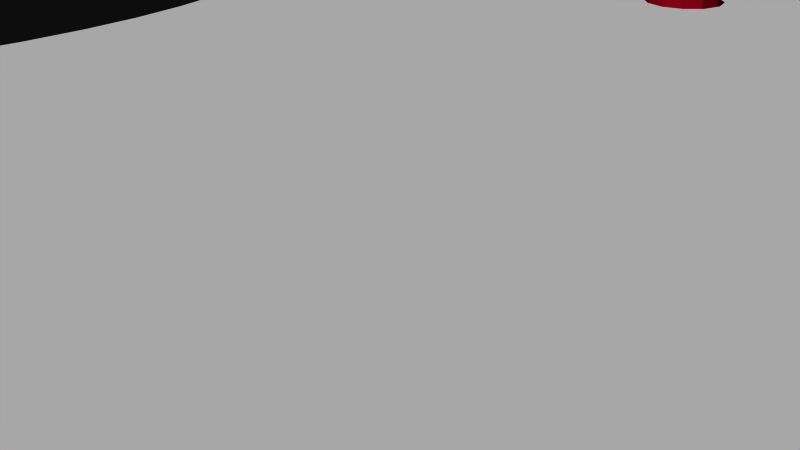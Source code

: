 # Source: 10495.blend  (saved by Blender 2.72.0; exported with 4.5.12 LTS)
import bpy
from mathutils import Matrix  # noqa: F401  (used for matrix-valued properties, if any)

bpy.ops.wm.read_factory_settings(use_empty=True)
scene = bpy.context.scene
scene.name = 'Scene'

# ---- collections
col_collection_1 = bpy.data.collections.new('Collection 1'); scene.collection.children.link(col_collection_1)

# ---- materials (node trees are filled in below, after node groups)
mat_board = bpy.data.materials.new('board')
mat_board.alpha_threshold = 0.0
mat_board.use_transparent_shadow = False
mat_board.diffuse_color = (0.5961, 0.01569, 0.1098, 1.0)
mat_board.specular_color = (0.5961, 0.01569, 0.1098)
mat_board.roughness = 0.5
mat_tsilk = bpy.data.materials.new('tsilk')
mat_tsilk.alpha_threshold = 0.0
mat_tsilk.use_transparent_shadow = False
mat_tsilk.diffuse_color = (1.0, 1.0, 1.0, 1.0)
mat_tsilk.specular_color = (0.5961, 0.01569, 0.1098)
mat_tsilk.roughness = 0.5
mat_bsilk = bpy.data.materials.new('bsilk')
mat_bsilk.alpha_threshold = 0.0
mat_bsilk.use_transparent_shadow = False
mat_bsilk.diffuse_color = (1.0, 1.0, 1.0, 1.0)
mat_bsilk.specular_color = (0.5961, 0.01569, 0.1098)
mat_bsilk.roughness = 0.5

# ---- material node trees

# ---- world
world_world = bpy.data.worlds.new('World'); scene.world = world_world
world_world.color = (0.05088, 0.05088, 0.05088)
world_world.use_sun_shadow = False
world_world.sun_shadow_jitter_overblur = 0.0
world_world.cycles.sampling_method = 'MANUAL'
world_world.cycles.sample_map_resolution = 256

# ---- cameras
cam_camera = bpy.data.cameras.new('Camera')
cam_camera.clip_end = 100.0
cam_camera.lens = 35.0
cam_camera.sensor_width = 32.0
cam_camera.sensor_height = 18.0
cam_camera.ortho_scale = 7.314
cam_camera.dof.focus_distance = 0.0
cam_camera.dof.aperture_fstop = 128.0

# ---- meshes
me_24_5mm_coin_cell_breakout_v11 = bpy.data.meshes.new('24.5Mm-Coin-Cell-Breakout-V11')
me_24_5mm_coin_cell_breakout_v11.from_pydata([(12.57, 1.27, 0.8), (12.5, 1.016, -0.8), (12.5, 1.016, 0.8), (12.57, 1.27, -0.8), (12.32, 0.8301, -0.8), (12.32, 0.8301, 0.8), (12.32, 1.71, 0.8), (12.06, 1.778, -0.8), (12.32, 1.71, -0.8), (12.06, 1.778, 0.8), (12.06, 0.762, 0.8), (12.06, 0.762, -0.8), (11.81, 0.8301, 0.8), (11.81, 0.8301, -0.8), (11.63, 1.016, -0.8), (11.63, 1.016, 0.8), (11.56, 1.27, -0.8), (11.56, 1.27, 0.8), (11.81, 1.71, -0.8), (11.81, 1.71, 0.8), (11.63, 1.524, -0.8), (11.63, 1.524, 0.8), (12.5, 1.524, -0.8), (12.5, 1.524, 0.8), (12.5, -1.016, 0.8), (12.57, -1.27, -0.8), (12.57, -1.27, 0.8), (12.5, -1.016, -0.8), (12.32, -0.8301, 0.8), (12.32, -0.8301, -0.8), (10.79, 11.05, 0.8), (11.62, 11.27, 0.8), (11.56, -1.27, 0.8), (12.22, 11.87, 0.8), (12.45, 12.7, 0.8), (-13.34, -15.24, 0.8), (-3.639, -13.5, 0.8), (-3.175, -13.63, 0.8), (13.34, -15.24, 0.8), (-13.33, -8.778, 0.8), (-13.31, -8.555, 0.8), (-13.27, -8.335, 0.8), (-13.24, -8.227, 0.8), (-13.2, -8.121, 0.8), (-13.09, -7.863, 0.8), (-12.02, -5.848, 0.8), (-3.978, -13.16, 0.8), (-11.53, -4.601, 0.8), (-11.02, -2.661, 0.8), (-10.84, -1.336, 0.8), (-10.78, 0.0, 0.8), (-4.102, -12.7, 0.8), (-2.712, -13.5, 0.8), (-2.372, -13.16, 0.8), (-2.248, -12.7, 0.8), (9.97, -14.13, 0.8), (9.365, -13.53, 0.8), (-2.248, 12.7, 0.8), (9.144, -12.7, 0.8), (10.79, -14.35, 0.8), (11.62, -14.13, 0.8), (12.22, -13.53, 0.8), (12.45, -12.7, 0.8), (12.5, -1.524, 0.8), (-13.34, 15.24, 0.8), (-3.639, 13.5, 0.8), (-3.175, 13.63, 0.8), (13.34, 15.24, 0.8), (-13.33, 8.778, 0.8), (-13.31, 8.555, 0.8), (-13.27, 8.335, 0.8), (-13.25, 8.281, 0.8), (-13.2, 8.121, 0.8), (-13.09, 7.863, 0.8), (-12.3, 6.453, 0.8), (-3.978, 13.16, 0.8), (-11.76, 5.23, 0.8), (-11.33, 3.962, 0.8), (-11.02, 2.661, 0.8), (-10.84, 1.336, 0.8), (-4.102, 12.7, 0.8), (-2.712, 13.5, 0.8), (-2.372, 13.16, 0.8), (9.97, 14.13, 0.8), (9.365, 13.53, 0.8), (9.144, 12.7, 0.8), (10.79, 14.35, 0.8), (11.62, 14.13, 0.8), (12.22, 13.53, 0.8), (11.63, -1.016, 0.8), (11.81, -0.8301, 0.8), (12.06, -0.762, 0.8), (9.365, -11.87, 0.8), (9.365, 11.87, 0.8), (9.97, -11.27, 0.8), (9.97, 11.27, 0.8), (10.79, -11.05, 0.8), (11.62, -11.27, 0.8), (11.63, -1.524, 0.8), (12.22, -11.87, 0.8), (11.81, -1.71, 0.8), (12.06, -1.778, 0.8), (12.32, -1.71, 0.8), (-3.978, -12.24, 0.8), (-3.978, 12.24, 0.8), (-3.639, 11.9, 0.8), (-3.639, -11.9, 0.8), (-3.175, -11.77, 0.8), (-3.175, 11.77, 0.8), (-2.712, -11.9, 0.8), (-2.712, 11.9, 0.8), (-2.372, -12.24, 0.8), (-2.372, 12.24, 0.8), (11.81, -0.8301, -0.8), (12.06, -0.762, -0.8), (12.5, -1.524, -0.8), (12.32, -1.71, -0.8), (12.06, -1.778, -0.8), (11.81, -1.71, -0.8), (11.63, -1.524, -0.8), (11.56, -1.27, -0.8), (11.63, -1.016, -0.8), (-4.102, -12.7, -0.8), (-3.978, -13.16, -0.8), (-3.978, -12.24, -0.8), (-3.639, -11.9, -0.8), (-3.175, -11.77, -0.8), (-2.712, -11.9, -0.8), (-2.372, -12.24, -0.8), (-2.248, -12.7, -0.8), (-3.639, -13.5, -0.8), (-2.248, 12.7, -0.8), (-2.372, 13.16, -0.8), (-2.372, 12.24, -0.8), (-2.372, -13.16, -0.8), (-2.712, 11.9, -0.8), (-3.175, 11.77, -0.8), (-2.712, -13.5, -0.8), (-3.175, -13.63, -0.8), (-3.639, 11.9, -0.8), (-3.978, 12.24, -0.8), (-2.712, 13.5, -0.8), (-4.102, 12.7, -0.8), (-3.978, 13.16, -0.8), (-3.175, 13.63, -0.8), (-3.639, 13.5, -0.8), (13.34, 15.24, -0.8), (-13.34, 15.24, -0.8), (10.79, -11.05, -0.8), (11.62, -11.27, -0.8), (12.22, -11.87, -0.8), (12.45, -12.7, -0.8), (-13.33, 8.778, -0.8), (-13.31, 8.555, -0.8), (-13.27, 8.335, -0.8), (-13.24, 8.227, -0.8), (-13.2, 8.121, -0.8), (-13.09, 7.863, -0.8), (-12.3, 6.453, -0.8), (-11.76, 5.23, -0.8), (-11.33, 3.962, -0.8), (-11.02, 2.661, -0.8), (-10.84, 1.336, -0.8), (-10.78, 0.0, -0.8), (9.97, 14.13, -0.8), (9.365, 13.53, -0.8), (9.144, 12.7, -0.8), (10.79, 14.35, -0.8), (11.62, 14.13, -0.8), (12.22, 13.53, -0.8), (12.45, 12.7, -0.8), (-13.34, -15.24, -0.8), (13.34, -15.24, -0.8), (-13.33, -8.778, -0.8), (-13.31, -8.555, -0.8), (-13.27, -8.335, -0.8), (-13.25, -8.281, -0.8), (-13.2, -8.121, -0.8), (-13.09, -7.863, -0.8), (-12.02, -5.848, -0.8), (-11.53, -4.601, -0.8), (-11.02, -2.661, -0.8), (-10.84, -1.336, -0.8), (9.97, -14.13, -0.8), (9.365, -13.53, -0.8), (9.144, -12.7, -0.8), (10.79, -14.35, -0.8), (11.62, -14.13, -0.8), (12.22, -13.53, -0.8), (9.365, 11.87, -0.8), (9.365, -11.87, -0.8), (9.97, 11.27, -0.8), (9.97, -11.27, -0.8), (10.79, 11.05, -0.8), (11.62, 11.27, -0.8), (12.22, 11.87, -0.8)], [], [(99, 97, 149, 150), (70, 154, 155, 156, 72, 71), (153, 69, 68, 152), (157, 73, 72, 156), (37, 52, 137, 138), (28, 24, 26, 63, 38, 67, 0, 2, 5, 10, 12, 15, 17, 31, 30, 97, 99, 101, 100, 98, 32, 89, 90, 91), (87, 86, 167, 168), (46, 36, 130, 123), (12, 10, 11, 13), (0, 3, 1, 2), (118, 117, 150, 149, 148, 16, 14, 13, 11, 114, 113, 121, 120, 119), (33, 31, 17, 21, 19, 9, 6, 23, 0, 67, 64, 68, 69, 70, 71, 65, 66, 81, 82, 57, 112, 110, 108, 105, 104, 80, 51, 103, 106, 107, 109, 111, 54, 53, 52, 37, 36, 42, 41, 40, 39, 35, 38, 63, 102, 101, 99, 62, 61, 60, 59, 55, 56, 58, 92, 94, 96, 97, 30, 95, 93, 85, 84, 83, 86, 87, 88, 34), (101, 102, 116, 117), (172, 25, 27, 29, 114, 11, 4, 1, 3, 22, 8, 7, 18, 20, 16, 148, 194, 195, 170, 169, 168, 146), (109, 107, 126, 127), (72, 73, 74, 76, 77, 78, 79, 50, 49, 48, 47, 45, 44, 43, 42, 36, 46, 51, 80, 75, 65, 71), (124, 103, 51, 122), (143, 75, 80, 142), (56, 55, 183, 184), (53, 134, 137, 52), (95, 30, 193, 191), (107, 106, 125, 126), (167, 164, 165, 166, 189, 191, 193, 194, 148, 192, 190, 185, 184, 183, 186, 187, 188, 151, 150, 117, 116, 115, 25, 172, 171, 173, 174, 175, 176, 130, 138, 137, 134, 129, 128, 127, 126, 136, 135, 133, 131, 132, 141, 144, 145, 155, 154, 153, 152, 147, 146, 168), (122, 51, 46, 123), (113, 90, 89, 121), (120, 32, 98, 119), (94, 92, 190, 192), (82, 132, 131, 57), (161, 78, 77, 160), (59, 60, 187, 186), (6, 9, 7, 8), (28, 29, 27, 24), (112, 133, 135, 110), (35, 39, 173, 171), (108, 110, 135, 136), (178, 177, 43, 44), (54, 129, 134, 53), (9, 19, 18, 7), (181, 180, 47, 48), (179, 178, 44, 45), (36, 37, 138, 130), (145, 65, 75, 143), (91, 90, 113, 114), (6, 8, 22, 23), (60, 61, 188, 187), (34, 170, 195, 33), (163, 182, 49, 50), (64, 147, 152, 68), (57, 131, 133, 112), (165, 84, 85, 166), (14, 15, 12, 13), (30, 31, 194, 193), (146, 67, 38, 172), (189, 93, 95, 191), (97, 96, 148, 149), (105, 108, 136, 139), (139, 136, 126, 125, 124, 122, 123, 130, 176, 177, 178, 179, 180, 181, 182, 163, 162, 161, 160, 159, 158, 157, 156, 155, 145, 143, 142, 140), (111, 128, 129, 54), (157, 158, 74, 73), (119, 98, 100, 118), (76, 159, 160, 77), (69, 153, 154, 70), (99, 150, 151, 62), (125, 106, 103, 124), (74, 158, 159, 76), (2, 1, 4, 5), (79, 162, 163, 50), (86, 83, 164, 167), (176, 175, 41, 42, 43, 177), (23, 22, 3, 0), (88, 169, 170, 34), (104, 105, 139, 140), (63, 115, 116, 102), (82, 81, 141, 132), (100, 101, 117, 118), (20, 21, 17, 16), (62, 151, 188, 61), (96, 94, 192, 148), (33, 195, 194, 31), (121, 89, 32, 120), (49, 182, 181, 48), (166, 85, 93, 189), (24, 27, 25, 26), (26, 25, 115, 63), (81, 66, 144, 141), (10, 5, 4, 11), (185, 58, 56, 184), (55, 59, 186, 183), (66, 65, 145, 144), (111, 109, 127, 128), (142, 80, 104, 140), (16, 17, 15, 14), (190, 92, 58, 185), (174, 40, 41, 175), (64, 67, 146, 147), (78, 161, 162, 79), (28, 91, 114, 29), (87, 168, 169, 88), (164, 83, 84, 165), (38, 35, 171, 172), (180, 179, 45, 47), (174, 173, 39, 40), (18, 19, 21, 20)])
me_24_5mm_coin_cell_breakout_v11.polygons.foreach_set('material_index', [0, 0, 0, 0, 0, 1, 0, 0, 0, 0, 2, 1, 0, 2, 0, 1, 0, 0, 0, 0, 0, 0, 2, 0, 0, 0, 0, 0, 0, 0, 0, 0, 0, 0, 0, 0, 0, 0, 0, 0, 0, 0, 0, 0, 0, 0, 0, 0, 0, 0, 0, 0, 0, 0, 0, 0, 2, 0, 0, 0, 0, 0, 0, 0, 0, 0, 0, 0, 0, 0, 0, 0, 0, 0, 0, 0, 0, 0, 0, 0, 0, 0, 0, 0, 0, 0, 0, 0, 0, 0, 0, 0, 0, 0, 0, 0, 0, 0, 0, 0, 0, 0, 0])
_uv = me_24_5mm_coin_cell_breakout_v11.uv_layers.new(name='UVMap')
_uv.uv.foreach_set('vector', [0.0, 0.0, 1.0, 0.0, 1.0, 1.0, 0.0, 1.0, 0.5, 1.0, 0.933, 0.75, 0.933, 0.25, 0.5, 0.0, 0.06699, 0.25, 0.06699, 0.75, 0.0, 0.0, 1.0, 0.0, 1.0, 1.0, 0.0, 1.0, 0.0, 0.0, 1.0, 0.0, 1.0, 1.0, 0.0, 1.0, 0.0, 0.0, 1.0, 0.0, 1.0, 1.0, 0.0, 1.0, 0.9619, 0.4728, 0.9689, 0.4667, 0.9714, 0.4583, 0.9689, 0.45, 1.0, 1.043e-07, 1.0, 1.0, 0.9714, 0.5417, 0.9689, 0.5333, 0.9619, 0.5272, 0.9524, 0.525, 0.9429, 0.5272, 0.9359, 0.5333, 0.9333, 0.5417, 0.9357, 0.8698, 0.9048, 0.8625, 0.9357, 0.1302, 0.9584, 0.1104, 0.9524, 0.4417, 0.9429, 0.4439, 0.9359, 0.45, 0.9333, 0.4583, 0.9359, 0.4667, 0.9429, 0.4728, 0.9524, 0.475, 0.0, 0.0, 1.0, 0.0, 1.0, 1.0, 0.0, 1.0, 0.0, 0.0, 1.0, 0.0, 1.0, 1.0, 0.0, 1.0, 0.0, 0.0, 1.0, 0.0, 1.0, 1.0, 0.0, 1.0, 0.0, 0.0, 1.0, 0.0, 1.0, 1.0, 0.0, 1.0, 0.05714, 0.4439, 0.04762, 0.4417, 0.04163, 0.1104, 0.06429, 0.1302, 0.09524, 0.1375, 0.06667, 0.5417, 0.06411, 0.5333, 0.05714, 0.5272, 0.04762, 0.525, 0.04762, 0.475, 0.05714, 0.4728, 0.06411, 0.4667, 0.06667, 0.4583, 0.06411, 0.45, 0.9584, 0.8896, 0.9357, 0.8698, 0.9333, 0.5417, 0.9359, 0.55, 0.9429, 0.5561, 0.9524, 0.5583, 0.9619, 0.5561, 0.9689, 0.55, 0.9714, 0.5417, 1.0, 1.0, 5.96e-08, 1.0, 0.0001022, 0.788, 0.0009171, 0.7807, 0.002539, 0.7735, 0.003069, 0.7717, 0.3636, 0.943, 0.381, 0.9471, 0.3983, 0.943, 0.4111, 0.9319, 0.4157, 0.9167, 0.4111, 0.9015, 0.3983, 0.8903, 0.381, 0.8863, 0.3636, 0.8903, 0.3509, 0.9015, 0.3462, 0.9167, 0.3462, 0.08333, 0.3509, 0.09854, 0.3636, 0.1097, 0.381, 0.1137, 0.3983, 0.1097, 0.4111, 0.09854, 0.4157, 0.08333, 0.4111, 0.06813, 0.3983, 0.05699, 0.381, 0.05292, 0.3636, 0.05699, 0.003648, 0.2301, 0.002539, 0.2265, 0.000917, 0.2193, 0.000102, 0.212, 5.96e-08, 0.0, 1.0, 1.043e-07, 0.9689, 0.45, 0.9619, 0.4439, 0.9524, 0.4417, 0.9584, 0.1104, 0.9667, 0.08333, 0.9584, 0.05625, 0.9357, 0.03642, 0.9048, 0.02917, 0.8738, 0.03642, 0.8512, 0.05625, 0.8429, 0.08333, 0.8512, 0.1104, 0.8738, 0.1302, 0.9048, 0.1375, 0.9357, 0.1302, 0.9048, 0.8625, 0.8738, 0.8698, 0.8512, 0.8896, 0.8429, 0.9167, 0.8512, 0.9437, 0.8738, 0.9636, 0.9048, 0.9708, 0.9357, 0.9636, 0.9584, 0.9437, 0.9667, 0.9167, 0.0, 0.0, 1.0, 0.0, 1.0, 1.0, 0.0, 1.0, 5.96e-08, 1.043e-07, 0.02857, 0.4583, 0.03112, 0.4667, 0.0381, 0.4728, 0.04762, 0.475, 0.04762, 0.525, 0.0381, 0.5272, 0.03112, 0.5333, 0.02857, 0.5417, 0.03112, 0.55, 0.0381, 0.5561, 0.04762, 0.5583, 0.05714, 0.5561, 0.06411, 0.55, 0.06667, 0.5417, 0.09524, 0.1375, 0.06429, 0.8698, 0.04163, 0.8896, 0.03333, 0.9167, 0.04163, 0.9437, 0.06429, 0.9636, 2.384e-07, 1.0, 0.0, 0.0, 1.0, 0.0, 1.0, 1.0, 0.0, 1.0, 0.004953, 0.7664, 0.009049, 0.758, 0.03878, 0.7117, 0.05911, 0.6716, 0.07511, 0.63, 0.08664, 0.5873, 0.0936, 0.5438, 0.09592, 0.5, 0.0936, 0.4562, 0.08664, 0.4127, 0.06767, 0.349, 0.04948, 0.3081, 0.009049, 0.242, 0.004953, 0.2336, 0.003648, 0.2301, 0.3636, 0.05699, 0.3509, 0.06813, 0.3462, 0.08333, 0.3462, 0.9167, 0.3509, 0.9319, 0.3636, 0.943, 0.003069, 0.7717, 0.0, 0.0, 1.0, 0.0, 1.0, 1.0, 0.0, 1.0, 0.0, 0.0, 1.0, 0.0, 1.0, 1.0, 0.0, 1.0, 0.0, 0.0, 1.0, 0.0, 1.0, 1.0, 0.0, 1.0, 0.0, 0.0, 1.0, 0.0, 1.0, 1.0, 0.0, 1.0, 0.0, 0.0, 1.0, 0.0, 1.0, 1.0, 0.0, 1.0, 0.0, 0.0, 1.0, 0.0, 1.0, 1.0, 0.0, 1.0, 0.09524, 0.9708, 0.1262, 0.9636, 0.1488, 0.9437, 0.1571, 0.9167, 0.1488, 0.8896, 0.1262, 0.8698, 0.09524, 0.8625, 0.06429, 0.8698, 0.09524, 0.1375, 0.1262, 0.1302, 0.1488, 0.1104, 0.1571, 0.08333, 0.1488, 0.05625, 0.1262, 0.03642, 0.09524, 0.02917, 0.06429, 0.03642, 0.04163, 0.05625, 0.03333, 0.08333, 0.04163, 0.1104, 0.04762, 0.4417, 0.0381, 0.4439, 0.03112, 0.45, 0.02857, 0.4583, 5.96e-08, 1.043e-07, 1.0, 1.043e-07, 0.9999, 0.212, 0.9991, 0.2193, 0.9975, 0.2265, 0.9969, 0.2283, 0.6364, 0.05699, 0.619, 0.05292, 0.6017, 0.05699, 0.5889, 0.06813, 0.5843, 0.08333, 0.5889, 0.09854, 0.6017, 0.1097, 0.619, 0.1137, 0.619, 0.8863, 0.6017, 0.8903, 0.5889, 0.9015, 0.5843, 0.9167, 0.5889, 0.9319, 0.6017, 0.943, 0.619, 0.9471, 0.6364, 0.943, 0.9964, 0.7699, 0.9975, 0.7735, 0.9991, 0.7807, 0.9999, 0.788, 1.0, 1.0, 2.384e-07, 1.0, 0.06429, 0.9636, 0.0, 0.0, 1.0, 0.0, 1.0, 1.0, 0.0, 1.0, 0.0, 0.0, 1.0, 0.0, 1.0, 1.0, 0.0, 1.0, 0.0, 0.0, 1.0, 0.0, 1.0, 1.0, 0.0, 1.0, 0.0, 0.0, 1.0, 0.0, 1.0, 1.0, 0.0, 1.0, 0.0, 0.0, 1.0, 0.0, 1.0, 1.0, 0.0, 1.0, 0.0, 0.0, 1.0, 0.0, 1.0, 1.0, 0.0, 1.0, 0.0, 0.0, 1.0, 0.0, 1.0, 1.0, 0.0, 1.0, 0.0, 0.0, 1.0, 0.0, 1.0, 1.0, 0.0, 1.0, 0.0, 0.0, 1.0, 0.0, 1.0, 1.0, 0.0, 1.0, 0.0, 0.0, 1.0, 0.0, 1.0, 1.0, 0.0, 1.0, 0.0, 0.0, 1.0, 0.0, 1.0, 1.0, 0.0, 1.0, 0.0, 0.0, 1.0, 0.0, 1.0, 1.0, 0.0, 1.0, 0.0, 0.0, 1.0, 0.0, 1.0, 1.0, 0.0, 1.0, 0.0, 0.0, 1.0, 0.0, 1.0, 1.0, 0.0, 1.0, 0.0, 0.0, 1.0, 0.0, 1.0, 1.0, 0.0, 1.0, 0.0, 0.0, 1.0, 0.0, 1.0, 1.0, 0.0, 1.0, 0.0, 0.0, 1.0, 0.0, 1.0, 1.0, 0.0, 1.0, 0.0, 0.0, 1.0, 0.0, 1.0, 1.0, 0.0, 1.0, 0.0, 0.0, 1.0, 0.0, 1.0, 1.0, 0.0, 1.0, 0.0, 0.0, 1.0, 0.0, 1.0, 1.0, 0.0, 1.0, 0.0, 0.0, 1.0, 0.0, 1.0, 1.0, 0.0, 1.0, 0.0, 0.0, 1.0, 0.0, 1.0, 1.0, 0.0, 1.0, 0.0, 0.0, 1.0, 0.0, 1.0, 1.0, 0.0, 1.0, 0.0, 0.0, 1.0, 0.0, 1.0, 1.0, 0.0, 1.0, 0.0, 0.0, 1.0, 0.0, 1.0, 1.0, 0.0, 1.0, 0.0, 0.0, 1.0, 0.0, 1.0, 1.0, 0.0, 1.0, 0.0, 0.0, 1.0, 0.0, 1.0, 1.0, 0.0, 1.0, 0.0, 0.0, 1.0, 0.0, 1.0, 1.0, 0.0, 1.0, 0.0, 0.0, 1.0, 0.0, 1.0, 1.0, 0.0, 1.0, 0.0, 0.0, 1.0, 0.0, 1.0, 1.0, 0.0, 1.0, 0.0, 0.0, 1.0, 0.0, 1.0, 1.0, 0.0, 1.0, 0.0, 0.0, 1.0, 0.0, 1.0, 1.0, 0.0, 1.0, 0.0, 0.0, 1.0, 0.0, 1.0, 1.0, 0.0, 1.0, 0.6364, 0.8903, 0.619, 0.8863, 0.619, 0.1137, 0.6364, 0.1097, 0.6491, 0.09854, 0.6538, 0.08333, 0.6491, 0.06813, 0.6364, 0.05699, 0.9969, 0.2283, 0.995, 0.2336, 0.991, 0.242, 0.9505, 0.3081, 0.9323, 0.349, 0.9134, 0.4127, 0.9064, 0.4562, 0.9041, 0.5, 0.9064, 0.5438, 0.9134, 0.5873, 0.9249, 0.63, 0.9409, 0.6716, 0.9612, 0.7117, 0.991, 0.758, 0.995, 0.7664, 0.9964, 0.7699, 0.6364, 0.943, 0.6491, 0.9319, 0.6538, 0.9167, 0.6491, 0.9015, 0.0, 0.0, 1.0, 0.0, 1.0, 1.0, 0.0, 1.0, 0.0, 0.0, 1.0, 0.0, 1.0, 1.0, 0.0, 1.0, 0.0, 0.0, 1.0, 0.0, 1.0, 1.0, 0.0, 1.0, 0.0, 0.0, 1.0, 0.0, 1.0, 1.0, 0.0, 1.0, 0.0, 0.0, 1.0, 0.0, 1.0, 1.0, 0.0, 1.0, 0.0, 0.0, 1.0, 0.0, 1.0, 1.0, 0.0, 1.0, 0.0, 0.0, 1.0, 0.0, 1.0, 1.0, 0.0, 1.0, 0.0, 0.0, 1.0, 0.0, 1.0, 1.0, 0.0, 1.0, 0.0, 0.0, 1.0, 0.0, 1.0, 1.0, 0.0, 1.0, 0.0, 0.0, 1.0, 0.0, 1.0, 1.0, 0.0, 1.0, 0.0, 0.0, 1.0, 0.0, 1.0, 1.0, 0.0, 1.0, 0.5, 1.0, 0.933, 0.75, 0.933, 0.25, 0.5, 0.0, 0.06699, 0.25, 0.06699, 0.75, 0.0, 0.0, 1.0, 0.0, 1.0, 1.0, 0.0, 1.0, 0.0, 0.0, 1.0, 0.0, 1.0, 1.0, 0.0, 1.0, 0.0, 0.0, 1.0, 0.0, 1.0, 1.0, 0.0, 1.0, 0.0, 0.0, 1.0, 0.0, 1.0, 1.0, 0.0, 1.0, 0.0, 0.0, 1.0, 0.0, 1.0, 1.0, 0.0, 1.0, 0.0, 0.0, 1.0, 0.0, 1.0, 1.0, 0.0, 1.0, 0.0, 0.0, 1.0, 0.0, 1.0, 1.0, 0.0, 1.0, 0.0, 0.0, 1.0, 0.0, 1.0, 1.0, 0.0, 1.0, 0.0, 0.0, 1.0, 0.0, 1.0, 1.0, 0.0, 1.0, 0.0, 0.0, 1.0, 0.0, 1.0, 1.0, 0.0, 1.0, 0.0, 0.0, 1.0, 0.0, 1.0, 1.0, 0.0, 1.0, 0.0, 0.0, 1.0, 0.0, 1.0, 1.0, 0.0, 1.0, 0.0, 0.0, 1.0, 0.0, 1.0, 1.0, 0.0, 1.0, 0.0, 0.0, 1.0, 0.0, 1.0, 1.0, 0.0, 1.0, 0.0, 0.0, 1.0, 0.0, 1.0, 1.0, 0.0, 1.0, 0.0, 0.0, 1.0, 0.0, 1.0, 1.0, 0.0, 1.0, 0.0, 0.0, 1.0, 0.0, 1.0, 1.0, 0.0, 1.0, 0.0, 0.0, 1.0, 0.0, 1.0, 1.0, 0.0, 1.0, 0.0, 0.0, 1.0, 0.0, 1.0, 1.0, 0.0, 1.0, 0.0, 0.0, 1.0, 0.0, 1.0, 1.0, 0.0, 1.0, 0.0, 0.0, 1.0, 0.0, 1.0, 1.0, 0.0, 1.0, 0.0, 0.0, 1.0, 0.0, 1.0, 1.0, 0.0, 1.0, 0.0, 0.0, 1.0, 0.0, 1.0, 1.0, 0.0, 1.0, 0.0, 0.0, 1.0, 0.0, 1.0, 1.0, 0.0, 1.0, 0.0, 0.0, 1.0, 0.0, 1.0, 1.0, 0.0, 1.0, 0.0, 0.0, 1.0, 0.0, 1.0, 1.0, 0.0, 1.0, 0.0, 0.0, 1.0, 0.0, 1.0, 1.0, 0.0, 1.0, 0.0, 0.0, 1.0, 0.0, 1.0, 1.0, 0.0, 1.0, 0.0, 0.0, 1.0, 0.0, 1.0, 1.0, 0.0, 1.0, 0.0, 0.0, 1.0, 0.0, 1.0, 1.0, 0.0, 1.0, 0.0, 0.0, 1.0, 0.0, 1.0, 1.0, 0.0, 1.0, 0.0, 0.0, 1.0, 0.0, 1.0, 1.0, 0.0, 1.0, 0.0, 0.0, 1.0, 0.0, 1.0, 1.0, 0.0, 1.0, 0.0, 0.0, 1.0, 0.0, 1.0, 1.0, 0.0, 1.0])
me_24_5mm_coin_cell_breakout_v11.materials.append(mat_board)
me_24_5mm_coin_cell_breakout_v11.materials.append(mat_tsilk)
me_24_5mm_coin_cell_breakout_v11.materials.append(mat_bsilk)
me_24_5mm_coin_cell_breakout_v11.use_remesh_preserve_volume = False
me_24_5mm_coin_cell_breakout_v11.use_remesh_preserve_attributes = False
me_24_5mm_coin_cell_breakout_v11.use_mirror_vertex_groups = False
me_24_5mm_coin_cell_breakout_v11.update()

# ---- objects
ob_24_5mm_coin_cell_breakout_v11 = bpy.data.objects.new('24.5Mm-Coin-Cell-Breakout-V11', me_24_5mm_coin_cell_breakout_v11)
ob_camera = bpy.data.objects.new('Camera', cam_camera)

# ---- transforms, parenting, visibility, modifiers, constraints
ob_24_5mm_coin_cell_breakout_v11.location = (0.0, 0.0, 0.0)
ob_24_5mm_coin_cell_breakout_v11.lineart.crease_threshold = 0.0
ob_camera.location = (7.481, -6.508, 5.344)
ob_camera.rotation_euler = (1.109, 0.01082, 0.8149)
ob_camera.lock_rotations_4d = False
ob_camera.empty_display_type = 'ARROWS'
ob_camera.color = (0.0, 0.0, 0.0, 0.0)
ob_camera.display_type = 'WIRE'
ob_camera.lineart.crease_threshold = 0.0

# ---- collection membership
col_collection_1.objects.link(ob_24_5mm_coin_cell_breakout_v11)
col_collection_1.objects.link(ob_camera)

# ---- scene / render settings (as saved in the file)
scene.camera = ob_camera
scene.frame_start = 1; scene.frame_end = 250; scene.frame_set(1)
scene.render.engine = 'BLENDER_EEVEE_NEXT'
scene.render.resolution_percentage = 50
scene.render.dither_intensity = 0.0
scene.cycles.use_denoising = False
scene.cycles.samples = 10
scene.cycles.sampling_pattern = 'TABULATED_SOBOL'
scene.cycles.light_sampling_threshold = 0.0
scene.cycles.use_adaptive_sampling = False
scene.cycles.use_light_tree = False
scene.cycles.blur_glossy = 0.0
scene.cycles.pixel_filter_type = 'GAUSSIAN'
scene.cycles.sample_clamp_indirect = 0.0
scene.view_settings.view_transform = 'Raw'
bpy.context.view_layer.update()

# ---- added for rendering (the .blend has no usable light): sun
light_auto_sun = bpy.data.lights.new('AutoSun', 'SUN')
light_auto_sun.energy = 3.0
light_auto_sun.angle = 0.0523599
ob_auto_sun = bpy.data.objects.new('AutoSun', light_auto_sun)
scene.collection.objects.link(ob_auto_sun)
ob_auto_sun.rotation_euler = (0.872665, 0.174533, 0.523599)
bpy.context.view_layer.update()
